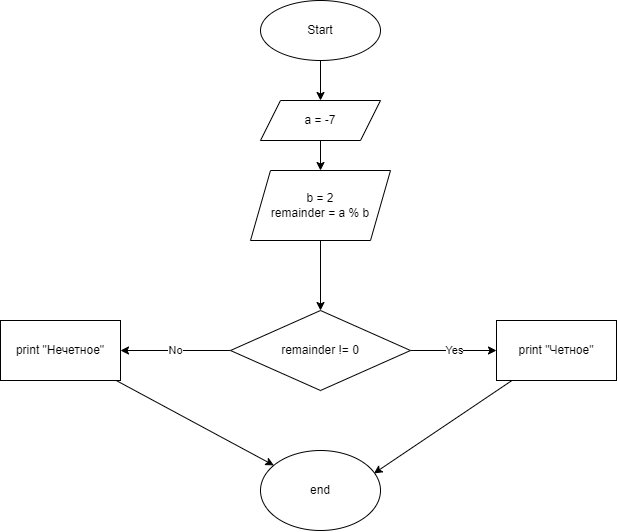

The diagram above was exported from draw.io. Its source (the exported page's mxGraphModel, read from the mxfile embedded in the PNG):
<mxGraphModel dx="1315" dy="555" grid="1" gridSize="10" guides="1" tooltips="1" connect="1" arrows="1" fold="1" page="1" pageScale="1" pageWidth="827" pageHeight="1169" math="0" shadow="0">
  <root>
    <mxCell id="0" />
    <mxCell id="1" parent="0" />
    <mxCell id="4" value="" style="edgeStyle=none;html=1;" edge="1" parent="1" source="2" target="3">
      <mxGeometry relative="1" as="geometry" />
    </mxCell>
    <mxCell id="2" value="Start" style="ellipse;whiteSpace=wrap;html=1;" vertex="1" parent="1">
      <mxGeometry x="354" y="30" width="120" height="60" as="geometry" />
    </mxCell>
    <mxCell id="8" value="" style="edgeStyle=none;html=1;" edge="1" parent="1" source="3" target="7">
      <mxGeometry relative="1" as="geometry" />
    </mxCell>
    <mxCell id="3" value="a = -7" style="shape=parallelogram;perimeter=parallelogramPerimeter;whiteSpace=wrap;html=1;fixedSize=1;" vertex="1" parent="1">
      <mxGeometry x="354" y="130" width="120" height="40" as="geometry" />
    </mxCell>
    <mxCell id="10" value="" style="edgeStyle=none;html=1;" edge="1" parent="1" source="7" target="9">
      <mxGeometry relative="1" as="geometry" />
    </mxCell>
    <mxCell id="7" value="b = 2&lt;br&gt;remainder = a % b" style="shape=parallelogram;perimeter=parallelogramPerimeter;whiteSpace=wrap;html=1;fixedSize=1;" vertex="1" parent="1">
      <mxGeometry x="344" y="200" width="140" height="70" as="geometry" />
    </mxCell>
    <mxCell id="12" value="Yes" style="edgeStyle=none;html=1;" edge="1" parent="1" source="9" target="11">
      <mxGeometry relative="1" as="geometry" />
    </mxCell>
    <mxCell id="14" value="No" style="edgeStyle=none;html=1;" edge="1" parent="1" source="9" target="13">
      <mxGeometry relative="1" as="geometry" />
    </mxCell>
    <mxCell id="9" value="remainder != 0" style="rhombus;whiteSpace=wrap;html=1;" vertex="1" parent="1">
      <mxGeometry x="324" y="340" width="180" height="80" as="geometry" />
    </mxCell>
    <mxCell id="16" style="edgeStyle=none;html=1;entryX=0.945;entryY=0.287;entryDx=0;entryDy=0;entryPerimeter=0;" edge="1" parent="1" source="11" target="15">
      <mxGeometry relative="1" as="geometry" />
    </mxCell>
    <mxCell id="11" value="print &quot;Четное&quot;" style="whiteSpace=wrap;html=1;" vertex="1" parent="1">
      <mxGeometry x="590" y="350" width="120" height="60" as="geometry" />
    </mxCell>
    <mxCell id="17" style="edgeStyle=none;html=1;" edge="1" parent="1" source="13" target="15">
      <mxGeometry relative="1" as="geometry" />
    </mxCell>
    <mxCell id="13" value="print &quot;Нечетное&quot;" style="whiteSpace=wrap;html=1;" vertex="1" parent="1">
      <mxGeometry x="94" y="350" width="120" height="60" as="geometry" />
    </mxCell>
    <mxCell id="15" value="end" style="ellipse;whiteSpace=wrap;html=1;" vertex="1" parent="1">
      <mxGeometry x="354" y="480" width="120" height="80" as="geometry" />
    </mxCell>
  </root>
</mxGraphModel>